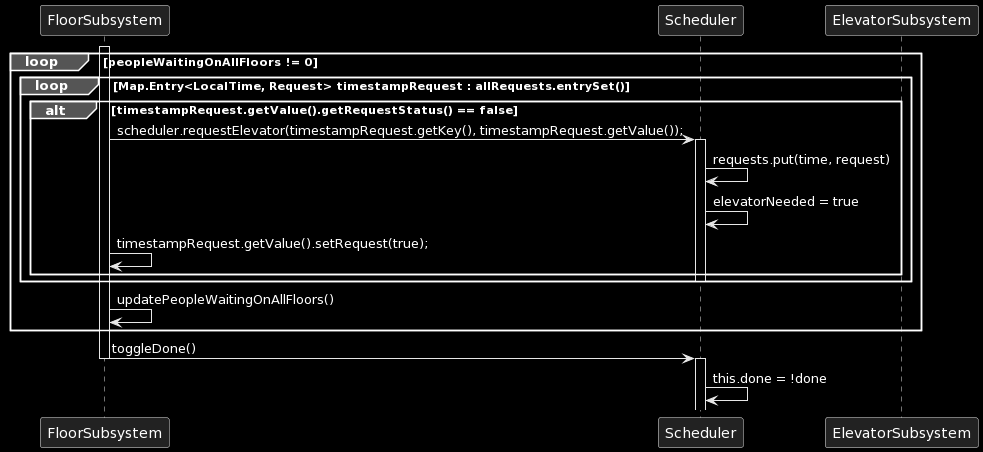

The diagram above was rendered by PlantUML. Its source (embedded in the PNG):
@startuml
participant FloorSubsystem
participant Scheduler
participant ElevatorSubsystem

activate FloorSubsystem

loop peopleWaitingOnAllFloors != 0

    loop Map.Entry<LocalTime, Request> timestampRequest : allRequests.entrySet()
        alt timestampRequest.getValue().getRequestStatus() == false
            FloorSubsystem -> Scheduler: scheduler.requestElevator(timestampRequest.getKey(), timestampRequest.getValue());
            activate Scheduler
            Scheduler -> Scheduler: requests.put(time, request)
            Scheduler -> Scheduler: elevatorNeeded = true
            FloorSubsystem -> FloorSubsystem : timestampRequest.getValue().setRequest(true);
        end loop
    deactivate Scheduler
    end loop
    FloorSubsystem -> FloorSubsystem : updatePeopleWaitingOnAllFloors()
end loop


deactivate ElevatorSubsystem

FloorSubsystem -> Scheduler: toggleDone()
deactivate FloorSubsystem

activate Scheduler
deactivate Scheduler
Scheduler -> Scheduler: this.done = !done
@enduml